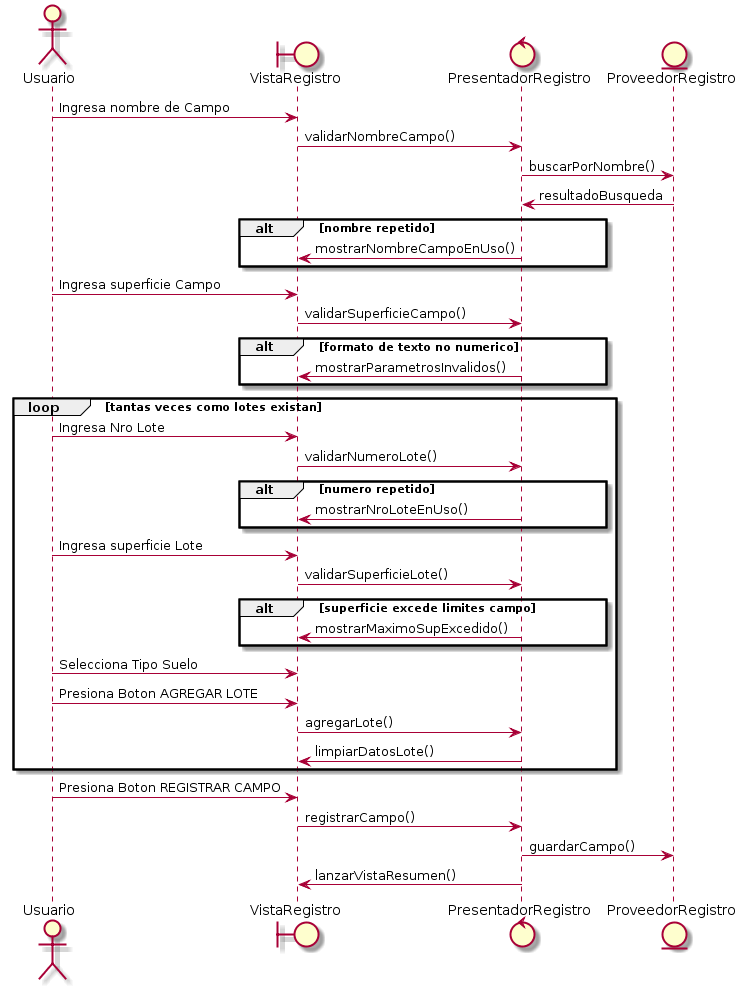

The diagram above was rendered by PlantUML. Its source (embedded in the PNG):
@startuml
actor Usuario as UR
boundary VistaRegistro as VR
control PresentadorRegistro as PR
entity ProveedorRegistro as Prov
UR -> VR: Ingresa nombre de Campo
VR -> PR: validarNombreCampo()
PR -> Prov: buscarPorNombre()
Prov -> PR: resultadoBusqueda
alt nombre repetido
PR -> VR: mostrarNombreCampoEnUso()
end
UR -> VR: Ingresa superficie Campo
VR -> PR: validarSuperficieCampo()
alt formato de texto no numerico
PR -> VR: mostrarParametrosInvalidos()
end
loop tantas veces como lotes existan
UR -> VR: Ingresa Nro Lote
VR -> PR: validarNumeroLote()
alt numero repetido
PR -> VR: mostrarNroLoteEnUso()
end
UR -> VR: Ingresa superficie Lote
VR -> PR: validarSuperficieLote()
alt superficie excede limites campo
PR -> VR: mostrarMaximoSupExcedido()
end
UR -> VR: Selecciona Tipo Suelo
UR -> VR: Presiona Boton AGREGAR LOTE
VR -> PR: agregarLote()
PR -> VR: limpiarDatosLote()
end
UR -> VR: Presiona Boton REGISTRAR CAMPO
VR -> PR: registrarCampo()
PR -> Prov: guardarCampo()
PR -> VR: lanzarVistaResumen()
@enduml